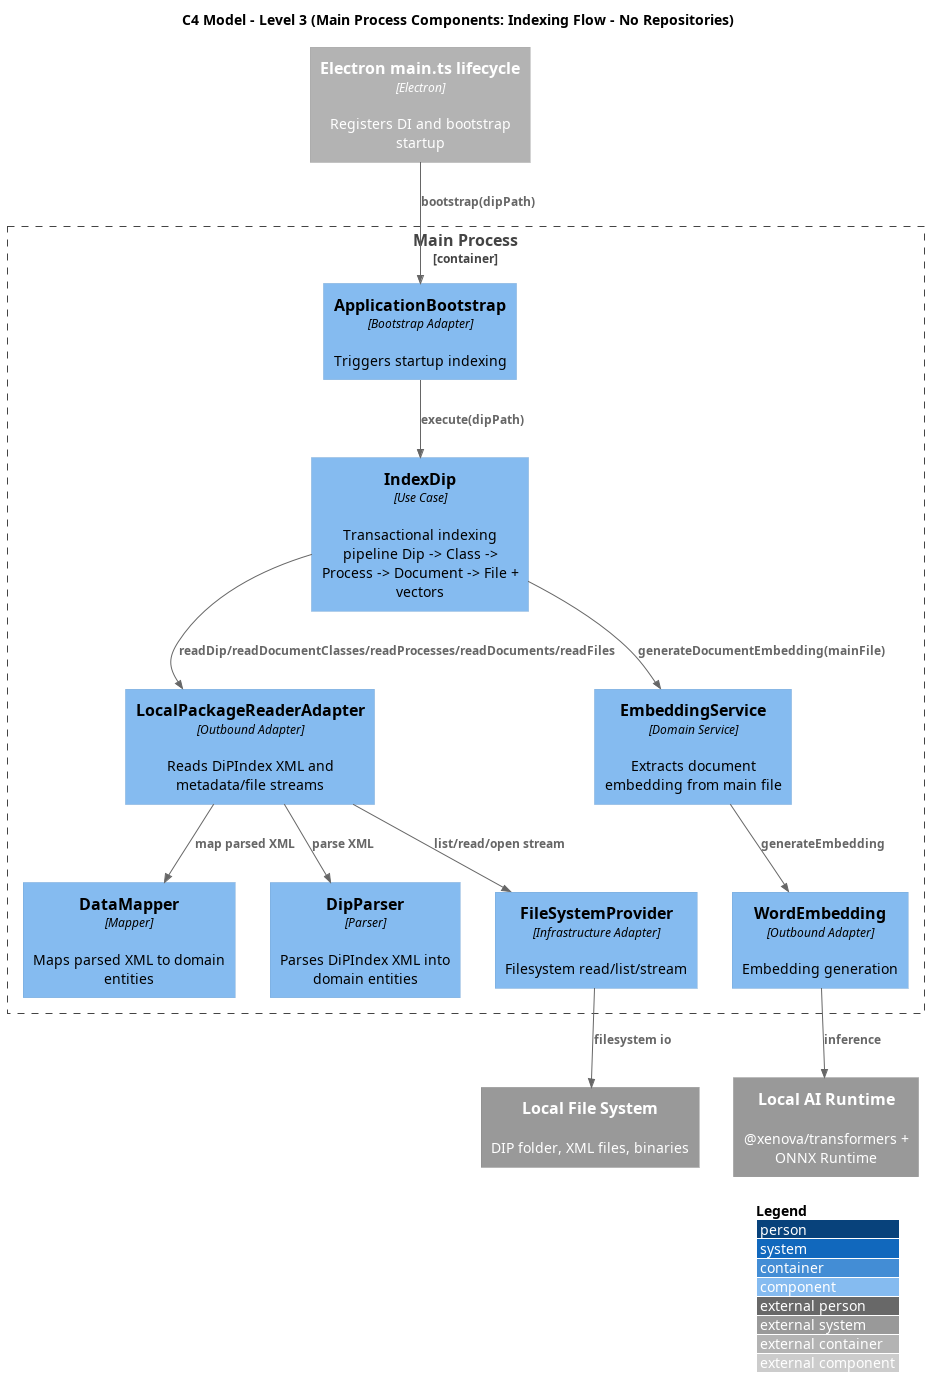

The diagram above was rendered by PlantUML. Its source (embedded in the PNG):
@startuml C3_Main_Indexing_Flow_No_Repos
!includeurl https://raw.githubusercontent.com/plantuml-stdlib/C4-PlantUML/master/C4_Component.puml

title C4 Model - Level 3 (Main Process Components: Indexing Flow - No Repositories)

LAYOUT_WITH_LEGEND()

Container_Boundary(main_container, "Main Process") {
  Component(app_bootstrap, "ApplicationBootstrap", "Bootstrap Adapter", "Triggers startup indexing")
  Component(index_dip, "IndexDip", "Use Case", "Transactional indexing pipeline Dip -> Class -> Process -> Document -> File + vectors")

  Component(package_reader, "LocalPackageReaderAdapter", "Outbound Adapter", "Reads DiPIndex XML and metadata/file streams")
  Component(data_mapper, "DataMapper", "Mapper", "Maps parsed XML to domain entities")
  Component(dip_parser, "DipParser", "Parser", "Parses DiPIndex XML into domain entities")
  Component(file_system_provider, "FileSystemProvider", "Infrastructure Adapter", "Filesystem read/list/stream")

  Component(chunker, "EmbeddingService", "Domain Service", "Extracts document embedding from main file")
  Component(word_embedding, "WordEmbedding", "Outbound Adapter", "Embedding generation")
}

Container_Ext(main_lifecycle, "Electron main.ts lifecycle", "Electron", "Registers DI and bootstrap startup")
System_Ext(local_fs, "Local File System", "DIP folder, XML files, binaries")
System_Ext(ai_runtime, "Local AI Runtime", "@xenova/transformers + ONNX Runtime")

Rel(main_lifecycle, app_bootstrap, "bootstrap(dipPath)")
Rel(app_bootstrap, index_dip, "execute(dipPath)")

Rel(index_dip, package_reader, "readDip/readDocumentClasses/readProcesses/readDocuments/readFiles")
Rel(package_reader, data_mapper, "map parsed XML")
Rel(package_reader, dip_parser, "parse XML")
Rel(package_reader, file_system_provider, "list/read/open stream")
Rel(file_system_provider, local_fs, "filesystem io")

Rel(index_dip, chunker, "generateDocumentEmbedding(mainFile)")
Rel(chunker, word_embedding, "generateEmbedding")
Rel(word_embedding, ai_runtime, "inference")

@enduml